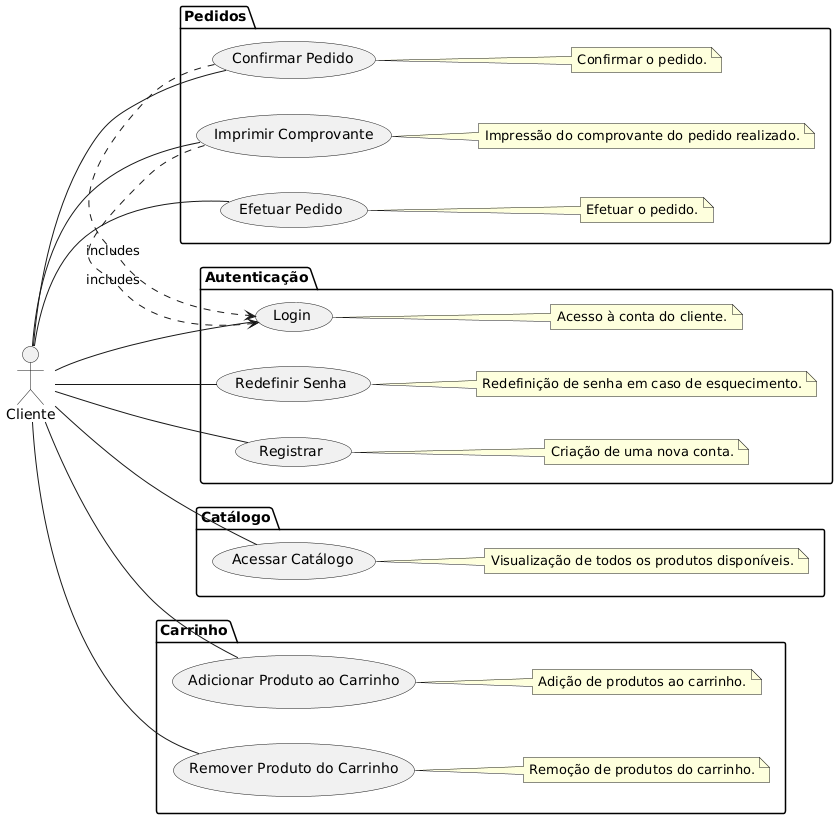

The diagram above was rendered by PlantUML. Its source (embedded in the PNG):
@startuml
left to right direction
skinparam groupInheritance 3

actor "Cliente" as Cliente

package "Autenticação" {
    Cliente -- (Redefinir Senha)
    note right of (Redefinir Senha) : Redefinição de senha em caso de esquecimento.
    
    Cliente -- (Registrar)
    note right of (Registrar) : Criação de uma nova conta.
    
    Cliente -- (Login)
    note right of (Login) : Acesso à conta do cliente.
}

package "Catálogo" {
    Cliente -- (Acessar Catálogo)
    note right of (Acessar Catálogo) : Visualização de todos os produtos disponíveis.
}

package "Carrinho" {
    Cliente -- (Adicionar Produto ao Carrinho)
    note right of (Adicionar Produto ao Carrinho) : Adição de produtos ao carrinho.

    Cliente -- (Remover Produto do Carrinho)
    note right of (Remover Produto do Carrinho) : Remoção de produtos do carrinho.
}

package "Pedidos" {

    
    Cliente -- (Confirmar Pedido)
    note right of (Confirmar Pedido) : Confirmar o pedido.

    Cliente -- (Imprimir Comprovante)
    note right of (Imprimir Comprovante) : Impressão do comprovante do pedido realizado.

Cliente -- (Efetuar Pedido)
    note right of (Efetuar Pedido) : Efetuar o pedido.

}


(Confirmar Pedido) .> Login : includes
(Imprimir Comprovante) .> Login : includes
@enduml